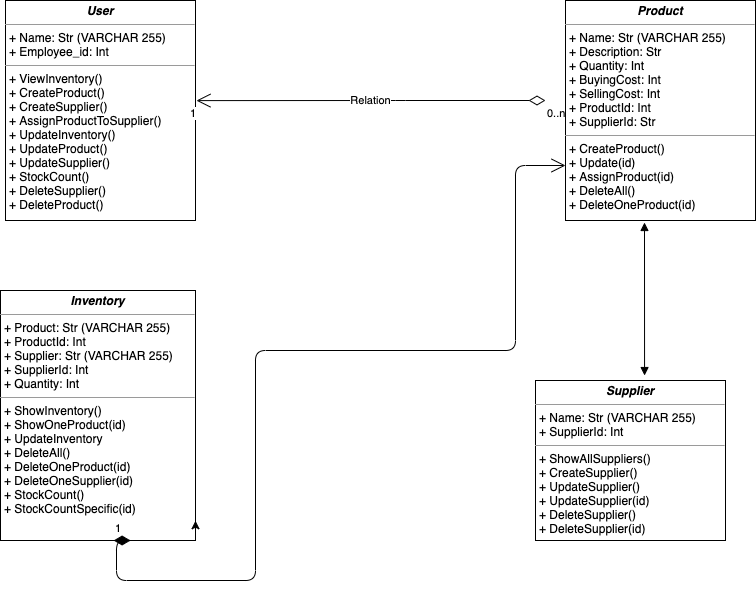

The diagram above was exported from draw.io. Its source (the exported page's mxGraphModel, read from the mxfile embedded in the PNG):
<mxGraphModel dx="1426" dy="826" grid="1" gridSize="10" guides="1" tooltips="1" connect="1" arrows="1" fold="1" page="1" pageScale="1" pageWidth="827" pageHeight="1169" math="0" shadow="0">
  <root>
    <mxCell id="0" />
    <mxCell id="1" parent="0" />
    <mxCell id="8ugAQJolJnh74TsuWRnd-1" value="&lt;p style=&quot;margin: 0px ; margin-top: 4px ; text-align: center&quot;&gt;&lt;i&gt;&lt;b&gt;User&lt;/b&gt;&lt;/i&gt;&lt;br&gt;&lt;/p&gt;&lt;hr size=&quot;1&quot;&gt;&lt;p style=&quot;margin: 0px ; margin-left: 4px&quot;&gt;+ Name: Str (VARCHAR 255)&lt;br&gt;+ Employee_id: Int&lt;/p&gt;&lt;hr size=&quot;1&quot;&gt;&lt;p style=&quot;margin: 0px ; margin-left: 4px&quot;&gt;+ ViewInventory()&lt;/p&gt;&lt;p style=&quot;margin: 0px ; margin-left: 4px&quot;&gt;+&lt;span&gt;&amp;nbsp;CreateProduct()&lt;/span&gt;&lt;/p&gt;&lt;p style=&quot;margin: 0px ; margin-left: 4px&quot;&gt;+ CreateSupplier()&lt;/p&gt;&lt;p style=&quot;margin: 0px ; margin-left: 4px&quot;&gt;+ AssignProductToSupplier()&lt;br&gt;+ UpdateInventory()&lt;/p&gt;&lt;p style=&quot;margin: 0px ; margin-left: 4px&quot;&gt;+ UpdateProduct()&lt;/p&gt;&lt;p style=&quot;margin: 0px ; margin-left: 4px&quot;&gt;+ UpdateSupplier()&lt;/p&gt;&lt;p style=&quot;margin: 0px ; margin-left: 4px&quot;&gt;+ StockCount()&lt;/p&gt;&lt;p style=&quot;margin: 0px ; margin-left: 4px&quot;&gt;&lt;span&gt;+ DeleteSupplier()&lt;/span&gt;&lt;/p&gt;&lt;p style=&quot;margin: 0px ; margin-left: 4px&quot;&gt;+ DeleteProduct()&lt;/p&gt;&lt;p style=&quot;margin: 0px ; margin-left: 4px&quot;&gt;&lt;br&gt;&lt;/p&gt;&lt;p style=&quot;margin: 0px ; margin-left: 4px&quot;&gt;&lt;br&gt;&lt;/p&gt;" style="verticalAlign=top;align=left;overflow=fill;fontSize=12;fontFamily=Helvetica;html=1;" parent="1" vertex="1">
      <mxGeometry x="60" y="60" width="190" height="220" as="geometry" />
    </mxCell>
    <mxCell id="8ugAQJolJnh74TsuWRnd-6" value="&lt;p style=&quot;margin: 0px ; margin-top: 4px ; text-align: center&quot;&gt;&lt;b&gt;&lt;i&gt;Product&lt;/i&gt;&lt;/b&gt;&lt;/p&gt;&lt;hr size=&quot;1&quot;&gt;&lt;p style=&quot;margin: 0px ; margin-left: 4px&quot;&gt;+ Name: Str (VARCHAR 255)&lt;br&gt;+ Description: Str&lt;/p&gt;&lt;p style=&quot;margin: 0px ; margin-left: 4px&quot;&gt;+ Quantity: Int&lt;/p&gt;&lt;p style=&quot;margin: 0px ; margin-left: 4px&quot;&gt;+ BuyingCost: Int&lt;/p&gt;&lt;p style=&quot;margin: 0px ; margin-left: 4px&quot;&gt;+ SellingCost: Int&lt;/p&gt;&lt;p style=&quot;margin: 0px ; margin-left: 4px&quot;&gt;+ ProductId: Int&lt;/p&gt;&lt;p style=&quot;margin: 0px ; margin-left: 4px&quot;&gt;+ SupplierId: Str&lt;/p&gt;&lt;hr size=&quot;1&quot;&gt;&lt;p style=&quot;margin: 0px ; margin-left: 4px&quot;&gt;&lt;span&gt;+ CreateProduct()&lt;/span&gt;&lt;br&gt;&lt;/p&gt;&lt;p style=&quot;margin: 0px ; margin-left: 4px&quot;&gt;+ Update(id)&lt;/p&gt;&lt;p style=&quot;margin: 0px ; margin-left: 4px&quot;&gt;+ AssignProduct(id)&lt;/p&gt;&lt;p style=&quot;margin: 0px 0px 0px 4px&quot;&gt;+ DeleteAll()&lt;/p&gt;&lt;p style=&quot;margin: 0px 0px 0px 4px&quot;&gt;+ DeleteOneProduct(id)&lt;/p&gt;&lt;p style=&quot;margin: 0px ; margin-left: 4px&quot;&gt;&lt;br&gt;&lt;/p&gt;&lt;p style=&quot;margin: 0px ; margin-left: 4px&quot;&gt;&lt;br&gt;&lt;/p&gt;" style="verticalAlign=top;align=left;overflow=fill;fontSize=12;fontFamily=Helvetica;html=1;" parent="1" vertex="1">
      <mxGeometry x="620" y="60" width="190" height="220" as="geometry" />
    </mxCell>
    <mxCell id="8ugAQJolJnh74TsuWRnd-7" value="&lt;p style=&quot;margin: 0px ; margin-top: 4px ; text-align: center&quot;&gt;&lt;b&gt;&lt;i&gt;Supplier&lt;/i&gt;&lt;/b&gt;&lt;/p&gt;&lt;hr size=&quot;1&quot;&gt;&lt;p style=&quot;margin: 0px ; margin-left: 4px&quot;&gt;+ Name: Str (VARCHAR 255)&lt;br&gt;+ SupplierId: Int&lt;/p&gt;&lt;hr size=&quot;1&quot;&gt;&lt;p style=&quot;margin: 0px ; margin-left: 4px&quot;&gt;+ ShowAllSuppliers()&lt;/p&gt;&lt;p style=&quot;margin: 0px ; margin-left: 4px&quot;&gt;+ CreateSupplier()&lt;/p&gt;&lt;p style=&quot;margin: 0px ; margin-left: 4px&quot;&gt;+ UpdateSupplier()&lt;/p&gt;&lt;p style=&quot;margin: 0px ; margin-left: 4px&quot;&gt;+ UpdateSupplier(id)&lt;/p&gt;&lt;p style=&quot;margin: 0px ; margin-left: 4px&quot;&gt;+ DeleteSupplier()&lt;/p&gt;&lt;p style=&quot;margin: 0px ; margin-left: 4px&quot;&gt;+ DeleteSupplier(id)&lt;br&gt;&lt;br&gt;&lt;/p&gt;" style="verticalAlign=top;align=left;overflow=fill;fontSize=12;fontFamily=Helvetica;html=1;" parent="1" vertex="1">
      <mxGeometry x="590" y="440" width="190" height="160" as="geometry" />
    </mxCell>
    <mxCell id="8ugAQJolJnh74TsuWRnd-8" value="&lt;p style=&quot;margin: 0px ; margin-top: 4px ; text-align: center&quot;&gt;&lt;b&gt;&lt;i&gt;Inventory&lt;/i&gt;&lt;/b&gt;&lt;/p&gt;&lt;hr size=&quot;1&quot;&gt;&lt;p style=&quot;margin: 0px ; margin-left: 4px&quot;&gt;+ Product: Str (VARCHAR 255)&lt;/p&gt;&lt;p style=&quot;margin: 0px ; margin-left: 4px&quot;&gt;+ ProductId: Int&lt;br&gt;+ Supplier: Str (VARCHAR 255)&lt;/p&gt;&lt;p style=&quot;margin: 0px ; margin-left: 4px&quot;&gt;+ SupplierId: Int&lt;/p&gt;&lt;p style=&quot;margin: 0px ; margin-left: 4px&quot;&gt;+ Quantity: Int&lt;/p&gt;&lt;hr size=&quot;1&quot;&gt;&lt;p style=&quot;margin: 0px ; margin-left: 4px&quot;&gt;+ ShowInventory()&lt;br&gt;+ ShowOneProduct(id)&lt;/p&gt;&lt;p style=&quot;margin: 0px ; margin-left: 4px&quot;&gt;+ UpdateInventory&lt;/p&gt;&lt;p style=&quot;margin: 0px ; margin-left: 4px&quot;&gt;+ DeleteAll()&lt;/p&gt;&lt;p style=&quot;margin: 0px ; margin-left: 4px&quot;&gt;+ DeleteOneProduct(id)&lt;/p&gt;&lt;p style=&quot;margin: 0px ; margin-left: 4px&quot;&gt;+ DeleteOneSupplier(id)&lt;/p&gt;&lt;p style=&quot;margin: 0px ; margin-left: 4px&quot;&gt;+ StockCount()&lt;/p&gt;&lt;p style=&quot;margin: 0px ; margin-left: 4px&quot;&gt;+ StockCountSpecific(id)&lt;/p&gt;&lt;p style=&quot;margin: 0px ; margin-left: 4px&quot;&gt;&lt;br&gt;&lt;/p&gt;" style="verticalAlign=top;align=left;overflow=fill;fontSize=12;fontFamily=Helvetica;html=1;" parent="1" vertex="1">
      <mxGeometry x="55" y="350" width="195" height="250" as="geometry" />
    </mxCell>
    <mxCell id="8ugAQJolJnh74TsuWRnd-57" value="" style="endArrow=block;startArrow=block;endFill=1;startFill=1;html=1;entryX=0.574;entryY=-0.031;entryDx=0;entryDy=0;entryPerimeter=0;" parent="1" target="8ugAQJolJnh74TsuWRnd-7" edge="1">
      <mxGeometry width="160" relative="1" as="geometry">
        <mxPoint x="699" y="282" as="sourcePoint" />
        <mxPoint x="790" y="360" as="targetPoint" />
      </mxGeometry>
    </mxCell>
    <mxCell id="8ugAQJolJnh74TsuWRnd-58" value="Relation" style="endArrow=open;html=1;endSize=12;startArrow=diamondThin;startSize=14;startFill=0;edgeStyle=orthogonalEdgeStyle;entryX=1.005;entryY=0.455;entryDx=0;entryDy=0;entryPerimeter=0;" parent="1" target="8ugAQJolJnh74TsuWRnd-1" edge="1">
      <mxGeometry relative="1" as="geometry">
        <mxPoint x="600" y="160" as="sourcePoint" />
        <mxPoint x="520" y="160" as="targetPoint" />
        <Array as="points">
          <mxPoint x="450" y="160" />
          <mxPoint x="450" y="160" />
        </Array>
      </mxGeometry>
    </mxCell>
    <mxCell id="8ugAQJolJnh74TsuWRnd-59" value="0..n" style="edgeLabel;resizable=0;html=1;align=left;verticalAlign=top;" parent="8ugAQJolJnh74TsuWRnd-58" connectable="0" vertex="1">
      <mxGeometry x="-1" relative="1" as="geometry" />
    </mxCell>
    <mxCell id="8ugAQJolJnh74TsuWRnd-60" value="1" style="edgeLabel;resizable=0;html=1;align=right;verticalAlign=top;" parent="8ugAQJolJnh74TsuWRnd-58" connectable="0" vertex="1">
      <mxGeometry x="1" relative="1" as="geometry" />
    </mxCell>
    <mxCell id="8ugAQJolJnh74TsuWRnd-61" value="1" style="endArrow=open;html=1;endSize=12;startArrow=diamondThin;startSize=14;startFill=1;edgeStyle=orthogonalEdgeStyle;align=left;verticalAlign=bottom;entryX=0;entryY=0.75;entryDx=0;entryDy=0;exitX=0.58;exitY=1;exitDx=0;exitDy=0;exitPerimeter=0;" parent="1" source="8ugAQJolJnh74TsuWRnd-8" target="8ugAQJolJnh74TsuWRnd-6" edge="1">
      <mxGeometry x="-1" y="3" relative="1" as="geometry">
        <mxPoint x="170" y="640" as="sourcePoint" />
        <mxPoint x="330" y="640" as="targetPoint" />
        <Array as="points">
          <mxPoint x="171" y="640" />
          <mxPoint x="310" y="640" />
          <mxPoint x="310" y="410" />
          <mxPoint x="570" y="410" />
          <mxPoint x="570" y="225" />
        </Array>
      </mxGeometry>
    </mxCell>
    <mxCell id="8ugAQJolJnh74TsuWRnd-62" style="edgeStyle=orthogonalEdgeStyle;rounded=0;orthogonalLoop=1;jettySize=auto;html=1;exitX=1;exitY=1;exitDx=0;exitDy=0;entryX=1;entryY=0.921;entryDx=0;entryDy=0;entryPerimeter=0;" parent="1" source="8ugAQJolJnh74TsuWRnd-8" target="8ugAQJolJnh74TsuWRnd-8" edge="1">
      <mxGeometry relative="1" as="geometry" />
    </mxCell>
  </root>
</mxGraphModel>